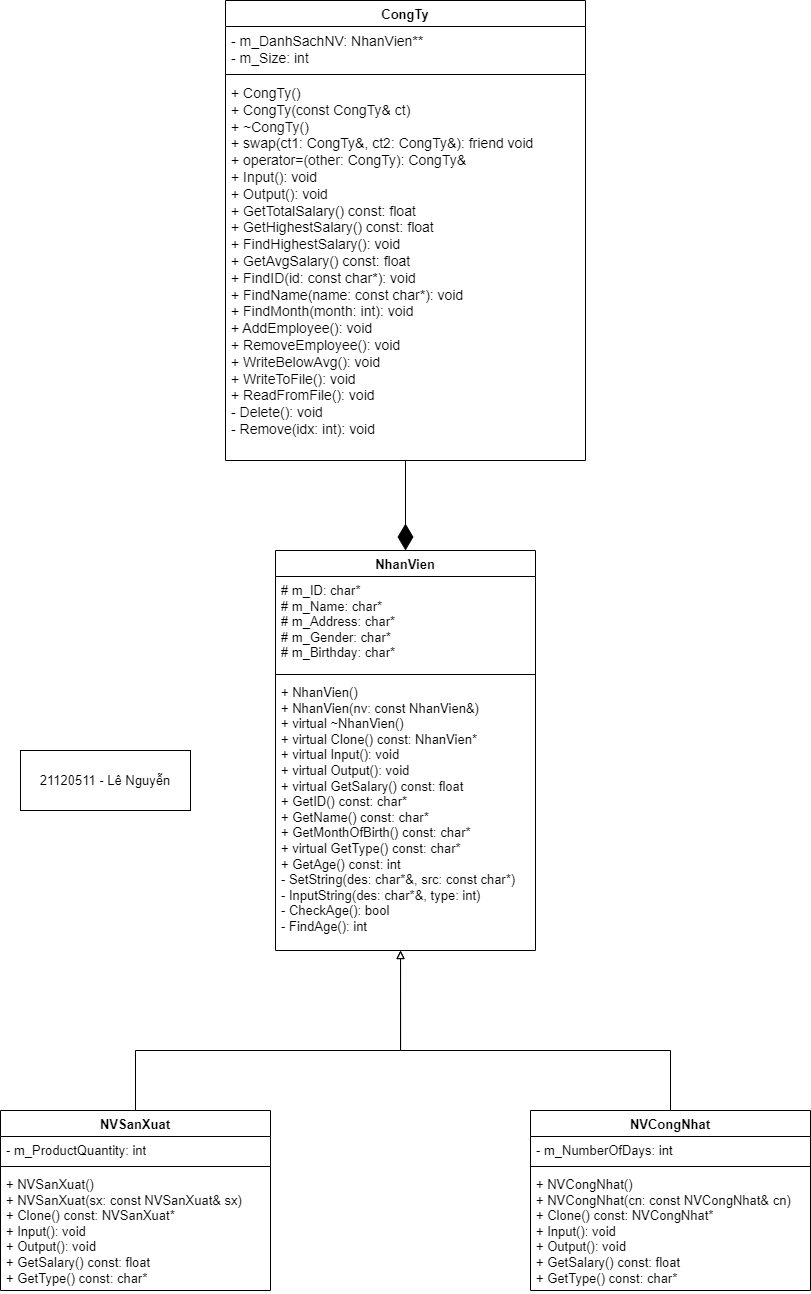

The diagram above was exported from draw.io. Its source (the exported page's mxGraphModel, read from the mxfile embedded in the PNG):
<mxGraphModel dx="1474" dy="1897" grid="1" gridSize="10" guides="1" tooltips="1" connect="1" arrows="1" fold="1" page="1" pageScale="1" pageWidth="850" pageHeight="1100" background="#FFFFFF" math="0" shadow="0">
  <root>
    <mxCell id="0" />
    <mxCell id="1" parent="0" />
    <mxCell id="YCwSVbMXe298O5cKguJ7-1" value="NhanVien" style="swimlane;fontStyle=1;align=center;verticalAlign=top;childLayout=stackLayout;horizontal=1;startSize=26;horizontalStack=0;resizeParent=1;resizeParentMax=0;resizeLast=0;collapsible=1;marginBottom=0;whiteSpace=wrap;html=1;fontSize=13;labelBackgroundColor=none;rounded=0;" parent="1" vertex="1">
      <mxGeometry x="295" y="240" width="260" height="400" as="geometry" />
    </mxCell>
    <mxCell id="YCwSVbMXe298O5cKguJ7-2" value="# m_ID: char*&lt;br style=&quot;font-size: 13px;&quot;&gt;# m_Name: char*&lt;br style=&quot;font-size: 13px;&quot;&gt;# m_Address: char*&lt;br style=&quot;font-size: 13px;&quot;&gt;# m_Gender: char*&lt;br&gt;# m_Birthday: char*" style="text;strokeColor=none;fillColor=none;align=left;verticalAlign=top;spacingLeft=4;spacingRight=4;overflow=hidden;rotatable=0;points=[[0,0.5],[1,0.5]];portConstraint=eastwest;whiteSpace=wrap;html=1;fontSize=13;labelBackgroundColor=none;rounded=0;" parent="YCwSVbMXe298O5cKguJ7-1" vertex="1">
      <mxGeometry y="26" width="260" height="94" as="geometry" />
    </mxCell>
    <mxCell id="YCwSVbMXe298O5cKguJ7-3" value="" style="line;strokeWidth=1;fillColor=none;align=left;verticalAlign=middle;spacingTop=-1;spacingLeft=3;spacingRight=3;rotatable=0;labelPosition=right;points=[];portConstraint=eastwest;labelBackgroundColor=none;rounded=0;" parent="YCwSVbMXe298O5cKguJ7-1" vertex="1">
      <mxGeometry y="120" width="260" height="8" as="geometry" />
    </mxCell>
    <mxCell id="YCwSVbMXe298O5cKguJ7-4" value="+ NhanVien()&lt;br style=&quot;font-size: 13px;&quot;&gt;+ NhanVien(nv: const NhanVien&amp;amp;)&lt;br style=&quot;font-size: 13px;&quot;&gt;+ virtual ~NhanVien()&lt;br style=&quot;font-size: 13px;&quot;&gt;+ virtual Clone() const: NhanVien*&lt;br style=&quot;font-size: 13px;&quot;&gt;+ virtual Input(): void&lt;br style=&quot;font-size: 13px;&quot;&gt;+ virtual Output(): void&lt;br&gt;+ virtual GetSalary() const: float&lt;br&gt;+ GetID() const: char*&lt;br&gt;+ GetName() const: char*&lt;br&gt;+ GetMonthOfBirth() const: char*&lt;br&gt;+ virtual GetType() const: char*&lt;br&gt;+ GetAge() const: int&lt;br&gt;- SetString(des: char*&amp;amp;, src: const char*)&lt;br&gt;- InputString(des: char*&amp;amp;, type: int)&lt;br&gt;- CheckAge(): bool&lt;br&gt;- FindAge(): int" style="text;strokeColor=none;fillColor=none;align=left;verticalAlign=top;spacingLeft=4;spacingRight=4;overflow=hidden;rotatable=0;points=[[0,0.5],[1,0.5]];portConstraint=eastwest;whiteSpace=wrap;html=1;fontSize=13;labelBackgroundColor=none;rounded=0;" parent="YCwSVbMXe298O5cKguJ7-1" vertex="1">
      <mxGeometry y="128" width="260" height="272" as="geometry" />
    </mxCell>
    <mxCell id="hL7YHgiHgtvofRCGt_Du-2" style="edgeStyle=orthogonalEdgeStyle;rounded=0;orthogonalLoop=1;jettySize=auto;html=1;entryX=0.481;entryY=1;entryDx=0;entryDy=0;entryPerimeter=0;endArrow=block;endFill=0;" edge="1" parent="1" source="pJqMYED88Jjl3G5tid6i-5" target="YCwSVbMXe298O5cKguJ7-4">
      <mxGeometry relative="1" as="geometry">
        <mxPoint x="350" y="660" as="targetPoint" />
        <Array as="points">
          <mxPoint x="690" y="740" />
          <mxPoint x="420" y="740" />
        </Array>
      </mxGeometry>
    </mxCell>
    <mxCell id="pJqMYED88Jjl3G5tid6i-5" value="NVCongNhat" style="swimlane;fontStyle=1;align=center;verticalAlign=top;childLayout=stackLayout;horizontal=1;startSize=26;horizontalStack=0;resizeParent=1;resizeParentMax=0;resizeLast=0;collapsible=1;marginBottom=0;whiteSpace=wrap;html=1;rounded=0;fontSize=13;labelBackgroundColor=none;" parent="1" vertex="1">
      <mxGeometry x="550" y="800" width="280" height="180" as="geometry" />
    </mxCell>
    <mxCell id="pJqMYED88Jjl3G5tid6i-6" value="- m_NumberOfDays: int" style="text;strokeColor=none;fillColor=none;align=left;verticalAlign=top;spacingLeft=4;spacingRight=4;overflow=hidden;rotatable=0;points=[[0,0.5],[1,0.5]];portConstraint=eastwest;whiteSpace=wrap;html=1;fontSize=13;labelBackgroundColor=none;rounded=0;" parent="pJqMYED88Jjl3G5tid6i-5" vertex="1">
      <mxGeometry y="26" width="280" height="26" as="geometry" />
    </mxCell>
    <mxCell id="pJqMYED88Jjl3G5tid6i-7" value="" style="line;strokeWidth=1;fillColor=none;align=left;verticalAlign=middle;spacingTop=-1;spacingLeft=3;spacingRight=3;rotatable=0;labelPosition=right;points=[];portConstraint=eastwest;rounded=0;labelBackgroundColor=none;" parent="pJqMYED88Jjl3G5tid6i-5" vertex="1">
      <mxGeometry y="52" width="280" height="8" as="geometry" />
    </mxCell>
    <mxCell id="pJqMYED88Jjl3G5tid6i-8" value="+ NVCongNhat()&lt;br style=&quot;font-size: 13px;&quot;&gt;+ NVCongNhat(cn: const NVCongNhat&amp;amp; cn)&lt;br style=&quot;font-size: 13px;&quot;&gt;+ Clone() const: NVCongNhat*&lt;br style=&quot;font-size: 13px;&quot;&gt;+ Input(): void&lt;br style=&quot;font-size: 13px;&quot;&gt;+ Output(): void&lt;br style=&quot;font-size: 13px;&quot;&gt;+ GetSalary() const: float&lt;br&gt;+ GetType() const: char*" style="text;strokeColor=none;fillColor=none;align=left;verticalAlign=top;spacingLeft=4;spacingRight=4;overflow=hidden;rotatable=0;points=[[0,0.5],[1,0.5]];portConstraint=eastwest;whiteSpace=wrap;html=1;fontSize=13;labelBackgroundColor=none;rounded=0;" parent="pJqMYED88Jjl3G5tid6i-5" vertex="1">
      <mxGeometry y="60" width="280" height="120" as="geometry" />
    </mxCell>
    <mxCell id="hL7YHgiHgtvofRCGt_Du-4" style="edgeStyle=orthogonalEdgeStyle;rounded=0;orthogonalLoop=1;jettySize=auto;html=1;endArrow=block;endFill=0;" edge="1" parent="1" source="pJqMYED88Jjl3G5tid6i-9">
      <mxGeometry relative="1" as="geometry">
        <mxPoint x="420" y="640" as="targetPoint" />
        <Array as="points">
          <mxPoint x="155" y="740" />
          <mxPoint x="420" y="740" />
        </Array>
      </mxGeometry>
    </mxCell>
    <mxCell id="pJqMYED88Jjl3G5tid6i-9" value="NVSanXuat" style="swimlane;fontStyle=1;align=center;verticalAlign=top;childLayout=stackLayout;horizontal=1;startSize=26;horizontalStack=0;resizeParent=1;resizeParentMax=0;resizeLast=0;collapsible=1;marginBottom=0;whiteSpace=wrap;html=1;rounded=0;fontSize=13;labelBackgroundColor=none;" parent="1" vertex="1">
      <mxGeometry x="20" y="800" width="270" height="180" as="geometry" />
    </mxCell>
    <mxCell id="pJqMYED88Jjl3G5tid6i-10" value="- m_ProductQuantity: int" style="text;strokeColor=none;fillColor=none;align=left;verticalAlign=top;spacingLeft=4;spacingRight=4;overflow=hidden;rotatable=0;points=[[0,0.5],[1,0.5]];portConstraint=eastwest;whiteSpace=wrap;html=1;fontSize=13;labelBackgroundColor=none;rounded=0;" parent="pJqMYED88Jjl3G5tid6i-9" vertex="1">
      <mxGeometry y="26" width="270" height="26" as="geometry" />
    </mxCell>
    <mxCell id="pJqMYED88Jjl3G5tid6i-11" value="" style="line;strokeWidth=1;fillColor=none;align=left;verticalAlign=middle;spacingTop=-1;spacingLeft=3;spacingRight=3;rotatable=0;labelPosition=right;points=[];portConstraint=eastwest;rounded=0;labelBackgroundColor=none;" parent="pJqMYED88Jjl3G5tid6i-9" vertex="1">
      <mxGeometry y="52" width="270" height="8" as="geometry" />
    </mxCell>
    <mxCell id="pJqMYED88Jjl3G5tid6i-12" value="+ NVSanXuat()&lt;br style=&quot;font-size: 13px;&quot;&gt;+ NVSanXuat(sx: const NVSanXuat&amp;amp; sx)&lt;br style=&quot;font-size: 13px;&quot;&gt;+ Clone() const: NVSanXuat*&lt;br style=&quot;font-size: 13px;&quot;&gt;+ Input(): void&lt;br style=&quot;font-size: 13px;&quot;&gt;+ Output(): void&lt;br style=&quot;font-size: 13px;&quot;&gt;+ GetSalary() const: float&lt;br&gt;+ GetType() const: char*" style="text;strokeColor=none;fillColor=none;align=left;verticalAlign=top;spacingLeft=4;spacingRight=4;overflow=hidden;rotatable=0;points=[[0,0.5],[1,0.5]];portConstraint=eastwest;whiteSpace=wrap;html=1;fontSize=13;labelBackgroundColor=none;rounded=0;" parent="pJqMYED88Jjl3G5tid6i-9" vertex="1">
      <mxGeometry y="60" width="270" height="120" as="geometry" />
    </mxCell>
    <mxCell id="pJqMYED88Jjl3G5tid6i-17" value="CongTy" style="swimlane;fontStyle=1;align=center;verticalAlign=top;childLayout=stackLayout;horizontal=1;startSize=26;horizontalStack=0;resizeParent=1;resizeParentMax=0;resizeLast=0;collapsible=1;marginBottom=0;whiteSpace=wrap;html=1;rounded=0;fontSize=13;labelBackgroundColor=none;" parent="1" vertex="1">
      <mxGeometry x="245" y="-310" width="360" height="460" as="geometry" />
    </mxCell>
    <mxCell id="pJqMYED88Jjl3G5tid6i-18" value="- m_DanhSachNV: NhanVien**&lt;br style=&quot;font-size: 14px;&quot;&gt;- m_Size: int" style="text;strokeColor=none;fillColor=none;align=left;verticalAlign=top;spacingLeft=4;spacingRight=4;overflow=hidden;rotatable=0;points=[[0,0.5],[1,0.5]];portConstraint=eastwest;whiteSpace=wrap;html=1;fontSize=14;labelBackgroundColor=none;rounded=0;" parent="pJqMYED88Jjl3G5tid6i-17" vertex="1">
      <mxGeometry y="26" width="360" height="44" as="geometry" />
    </mxCell>
    <mxCell id="pJqMYED88Jjl3G5tid6i-19" value="" style="line;strokeWidth=1;fillColor=none;align=left;verticalAlign=middle;spacingTop=-1;spacingLeft=3;spacingRight=3;rotatable=0;labelPosition=right;points=[];portConstraint=eastwest;rounded=0;labelBackgroundColor=none;" parent="pJqMYED88Jjl3G5tid6i-17" vertex="1">
      <mxGeometry y="70" width="360" height="8" as="geometry" />
    </mxCell>
    <mxCell id="pJqMYED88Jjl3G5tid6i-20" value="+ CongTy()&lt;br style=&quot;font-size: 14px;&quot;&gt;+ CongTy(const CongTy&amp;amp; ct)&lt;br style=&quot;font-size: 14px;&quot;&gt;+ ~CongTy()&lt;br style=&quot;font-size: 14px;&quot;&gt;+ swap(ct1: CongTy&amp;amp;, ct2: CongTy&amp;amp;): friend void&lt;br style=&quot;font-size: 14px;&quot;&gt;+ operator=(other: CongTy): CongTy&amp;amp;&lt;br style=&quot;font-size: 14px;&quot;&gt;+ Input(): void&lt;br style=&quot;font-size: 14px;&quot;&gt;+ Output(): void&lt;br style=&quot;font-size: 14px;&quot;&gt;+ GetTotalSalary() const: float&lt;br style=&quot;font-size: 14px;&quot;&gt;+ GetHighestSalary() const: float&lt;br style=&quot;font-size: 14px;&quot;&gt;+ FindHighestSalary(): void&lt;br style=&quot;font-size: 14px;&quot;&gt;+ GetAvgSalary() const: float&lt;br style=&quot;font-size: 14px;&quot;&gt;+ FindID(id: const char*): void&lt;br style=&quot;font-size: 14px;&quot;&gt;+ FindName(name: const char*): void&lt;br style=&quot;font-size: 14px;&quot;&gt;+ FindMonth(month: int): void&lt;br style=&quot;font-size: 14px;&quot;&gt;+ AddEmployee(): void&lt;br style=&quot;font-size: 14px;&quot;&gt;+ RemoveEmployee(): void&lt;br style=&quot;font-size: 14px;&quot;&gt;+ WriteBelowAvg(): void&lt;br&gt;+ WriteToFile(): void&lt;br&gt;+ ReadFromFile(): void&lt;br style=&quot;font-size: 14px;&quot;&gt;- Delete(): void&lt;br style=&quot;font-size: 14px;&quot;&gt;- Remove(idx: int): void" style="text;strokeColor=none;fillColor=none;align=left;verticalAlign=top;spacingLeft=4;spacingRight=4;overflow=hidden;rotatable=0;points=[[0,0.5],[1,0.5]];portConstraint=eastwest;whiteSpace=wrap;html=1;fontSize=14;labelBackgroundColor=none;rounded=0;" parent="pJqMYED88Jjl3G5tid6i-17" vertex="1">
      <mxGeometry y="78" width="360" height="382" as="geometry" />
    </mxCell>
    <mxCell id="pJqMYED88Jjl3G5tid6i-22" value="" style="endArrow=diamondThin;endFill=1;endSize=24;html=1;rounded=0;entryX=0.5;entryY=0;entryDx=0;entryDy=0;labelBackgroundColor=none;fontColor=default;" parent="1" source="pJqMYED88Jjl3G5tid6i-20" target="YCwSVbMXe298O5cKguJ7-1" edge="1">
      <mxGeometry width="160" relative="1" as="geometry">
        <mxPoint x="160" y="300" as="sourcePoint" />
        <mxPoint x="160" y="420" as="targetPoint" />
      </mxGeometry>
    </mxCell>
    <mxCell id="pJqMYED88Jjl3G5tid6i-38" value="21120511 - Lê Nguyễn" style="rounded=0;whiteSpace=wrap;html=1;fontSize=13;labelBackgroundColor=none;" parent="1" vertex="1">
      <mxGeometry x="40" y="440" width="170" height="60" as="geometry" />
    </mxCell>
  </root>
</mxGraphModel>